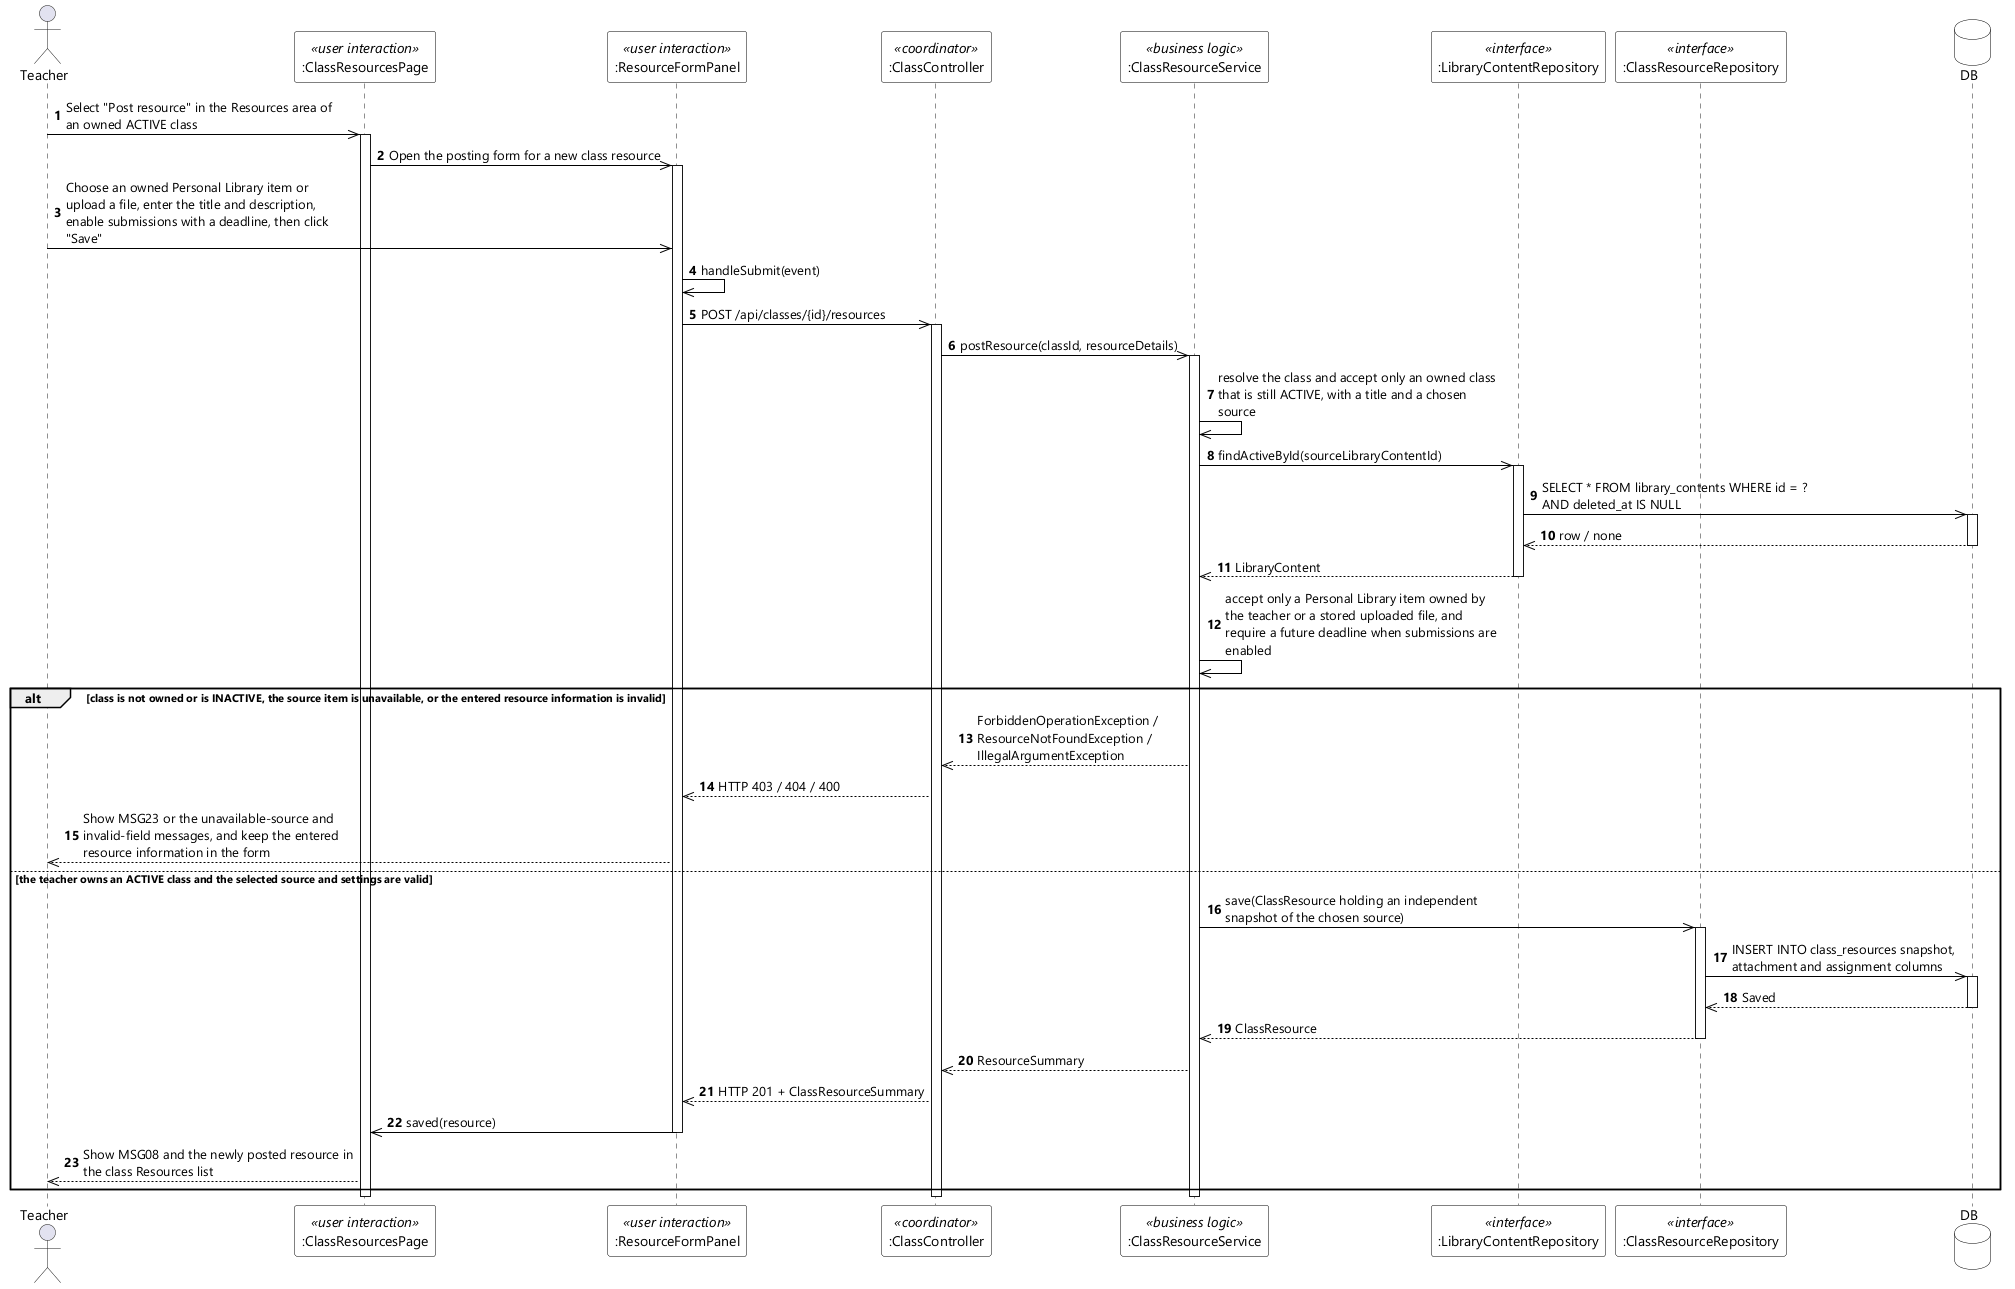

The diagram above was rendered by PlantUML. Its source (embedded in the PNG):
@startuml UC-40 Post Class Resource - Sequence Diagram (stereo)
skinparamlocked dpi 96
skinparam defaultFontName "Segoe UI"
skinparam shadowing false
skinparam ParticipantBackgroundColor #FFFFFF
skinparam ParticipantBorderColor #000000
skinparam DatabaseBackgroundColor #FFFFFF
skinparam DatabaseBorderColor #000000
skinparam ArrowColor #000000
skinparam sequenceMessageAlign left
skinparam maxMessageSize 280

actor Teacher
participant ":ClassResourcesPage" as UI <<user interaction>>
participant ":ResourceFormPanel" as FORM <<user interaction>>
participant ":ClassController" as CTL <<coordinator>>
participant ":ClassResourceService" as SVC <<business logic>>
participant ":LibraryContentRepository" as LIB <<interface>>
participant ":ClassResourceRepository" as RES <<interface>>
database DB

autonumber
Teacher ->> UI : Select "Post resource" in the Resources area of an owned ACTIVE class
activate UI
UI ->> FORM : Open the posting form for a new class resource
activate FORM
Teacher ->> FORM : Choose an owned Personal Library item or upload a file, enter the title and description, enable submissions with a deadline, then click "Save"
FORM ->> FORM : handleSubmit(event)
FORM ->> CTL : POST /api/classes/{id}/resources
activate CTL
CTL ->> SVC : postResource(classId, resourceDetails)
activate SVC
SVC ->> SVC : resolve the class and accept only an owned class that is still ACTIVE, with a title and a chosen source
SVC ->> LIB : findActiveById(sourceLibraryContentId)
activate LIB
LIB ->> DB : SELECT * FROM library_contents WHERE id = ? AND deleted_at IS NULL
activate DB
DB -->> LIB : row / none
deactivate DB
LIB -->> SVC : LibraryContent
deactivate LIB
SVC ->> SVC : accept only a Personal Library item owned by the teacher or a stored uploaded file, and require a future deadline when submissions are enabled

alt class is not owned or is INACTIVE, the source item is unavailable, or the entered resource information is invalid
  SVC -->> CTL : ForbiddenOperationException / ResourceNotFoundException / IllegalArgumentException
  CTL -->> FORM : HTTP 403 / 404 / 400
  FORM -->> Teacher : Show MSG23 or the unavailable-source and invalid-field messages, and keep the entered resource information in the form

else the teacher owns an ACTIVE class and the selected source and settings are valid
  SVC ->> RES : save(ClassResource holding an independent snapshot of the chosen source)
  activate RES
  RES ->> DB : INSERT INTO class_resources snapshot, attachment and assignment columns
  activate DB
  DB -->> RES : Saved
  deactivate DB
  RES -->> SVC : ClassResource
  deactivate RES
  SVC -->> CTL : ResourceSummary
  CTL -->> FORM : HTTP 201 + ClassResourceSummary
  FORM ->> UI : saved(resource)
  deactivate FORM
  UI -->> Teacher : Show MSG08 and the newly posted resource in the class Resources list
end
deactivate SVC
deactivate CTL
deactivate UI
@enduml